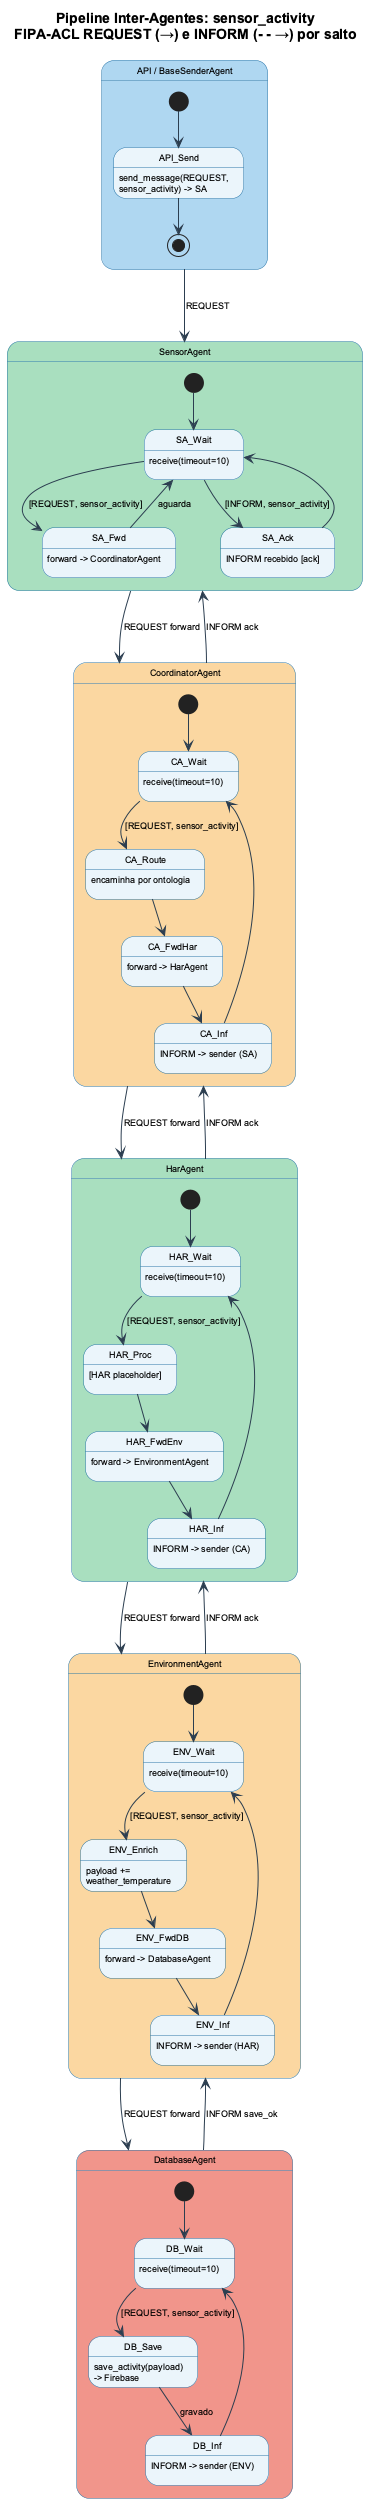

The diagram above was rendered by PlantUML. Its source (embedded in the PNG):
@startuml Dance4Life_SC_Pipeline
' --------------------------------------------------------------
title Pipeline Inter-Agentes: sensor_activity\nFIPA-ACL REQUEST (→) e INFORM (- - →) por salto

skinparam defaultFontSize 9
skinparam defaultFontName Arial
skinparam ArrowColor #2C3E50
skinparam StateBackgroundColor #EBF5FB
skinparam StateBorderColor #2874A6
skinparam NoteBackgroundColor #FEF9E7
skinparam NoteBorderColor #D4AC0D

' ---- API ----
state "API / BaseSenderAgent" as API #AED6F1 {
    [*]        --> API_Send
    API_Send   : send_message(REQUEST,\nsensor_activity) -> SA
    API_Send   --> [*]
}

' ---- SensorAgent ----
state "SensorAgent" as SA #A9DFBF {
    [*]        --> SA_Wait
    SA_Wait    : receive(timeout=10)
    SA_Fwd     : forward -> CoordinatorAgent
    SA_Ack     : INFORM recebido [ack]

    SA_Wait --> SA_Fwd : [REQUEST, sensor_activity]
    SA_Fwd  --> SA_Wait : aguarda
    SA_Wait --> SA_Ack  : [INFORM, sensor_activity]
    SA_Ack  --> SA_Wait
}

' ---- CoordinatorAgent ----
state "CoordinatorAgent" as CA #FAD7A0 {
    [*]        --> CA_Wait
    CA_Wait    : receive(timeout=10)
    CA_Route   : encaminha por ontologia
    CA_FwdHar  : forward -> HarAgent
    CA_Inf     : INFORM -> sender (SA)

    CA_Wait  --> CA_Route  : [REQUEST, sensor_activity]
    CA_Route --> CA_FwdHar
    CA_FwdHar --> CA_Inf
    CA_Inf  --> CA_Wait
}

' ---- HarAgent ----
state "HarAgent" as HAR #A9DFBF {
    [*]        --> HAR_Wait
    HAR_Wait   : receive(timeout=10)
    HAR_Proc   : [HAR placeholder]
    HAR_FwdEnv : forward -> EnvironmentAgent
    HAR_Inf    : INFORM -> sender (CA)

    HAR_Wait --> HAR_Proc  : [REQUEST, sensor_activity]
    HAR_Proc --> HAR_FwdEnv
    HAR_FwdEnv --> HAR_Inf
    HAR_Inf --> HAR_Wait
}

' ---- EnvironmentAgent ----
state "EnvironmentAgent" as ENV #FAD7A0 {
    [*]        --> ENV_Wait
    ENV_Wait   : receive(timeout=10)
    ENV_Enrich : payload +=\nweather_temperature
    ENV_FwdDB  : forward -> DatabaseAgent
    ENV_Inf    : INFORM -> sender (HAR)

    ENV_Wait   --> ENV_Enrich : [REQUEST, sensor_activity]
    ENV_Enrich --> ENV_FwdDB
    ENV_FwdDB  --> ENV_Inf
    ENV_Inf    --> ENV_Wait
}

' ---- DatabaseAgent ----
state "DatabaseAgent" as DB #F1948A {
    [*]        --> DB_Wait
    DB_Wait    : receive(timeout=10)
    DB_Save    : save_activity(payload)\n-> Firebase
    DB_Inf     : INFORM -> sender (ENV)

    DB_Wait --> DB_Save : [REQUEST, sensor_activity]
    DB_Save --> DB_Inf  : gravado
    DB_Inf  --> DB_Wait
}

' ---- Transicoes inter-agentes ----
API --> SA  : REQUEST
SA  --> CA  : REQUEST forward
CA  --> HAR : REQUEST forward
CA  --> SA  : INFORM ack
HAR --> ENV : REQUEST forward
HAR --> CA  : INFORM ack
ENV --> DB  : REQUEST forward
ENV --> HAR : INFORM ack
DB  --> ENV : INFORM save_ok

@enduml